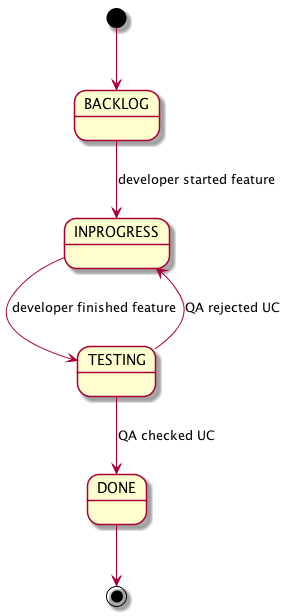

The diagram above was rendered by PlantUML. Its source (embedded in the PNG):
@startuml
[*] --> BACKLOG
BACKLOG --> INPROGRESS : developer started feature
INPROGRESS --> TESTING : developer finished feature
TESTING -->DONE : QA checked UC
TESTING --> INPROGRESS : QA rejected UC
DONE --> [*]
@enduml